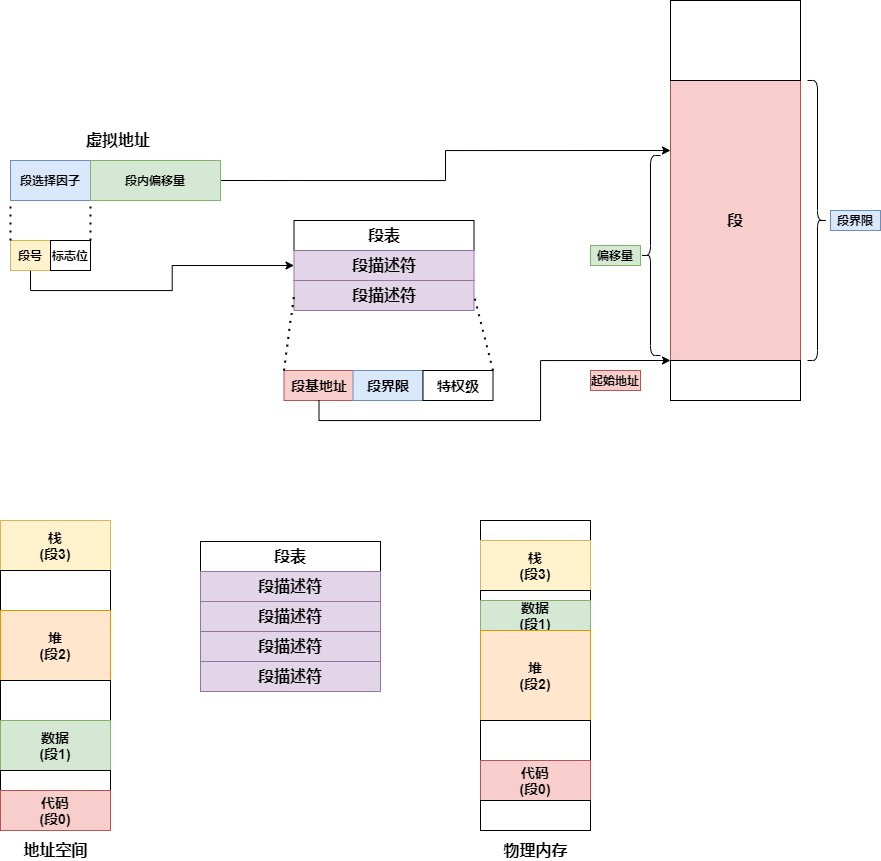

The diagram above was exported from draw.io. Its source (the exported page's mxGraphModel, read from the mxfile embedded in the PNG):
<mxGraphModel dx="1205" dy="1865" grid="1" gridSize="10" guides="1" tooltips="1" connect="1" arrows="1" fold="1" page="1" pageScale="1" pageWidth="827" pageHeight="1169" math="0" shadow="0">
  <root>
    <mxCell id="0" />
    <mxCell id="1" parent="0" />
    <mxCell id="LTGbqtVLtCvAqKSgdj1h-1" value="&lt;b style=&quot;font-size: 14px&quot;&gt;栈&lt;br&gt;(段3)&lt;/b&gt;" style="rounded=0;whiteSpace=wrap;html=1;fillColor=#fff2cc;strokeColor=#d6b656;" vertex="1" parent="1">
      <mxGeometry y="400" width="110" height="50" as="geometry" />
    </mxCell>
    <mxCell id="LTGbqtVLtCvAqKSgdj1h-3" value="" style="rounded=0;whiteSpace=wrap;html=1;" vertex="1" parent="1">
      <mxGeometry y="450" width="110" height="40" as="geometry" />
    </mxCell>
    <mxCell id="LTGbqtVLtCvAqKSgdj1h-4" value="&lt;span style=&quot;font-size: 14px&quot;&gt;&lt;b&gt;堆&lt;br&gt;(段2)&lt;br&gt;&lt;/b&gt;&lt;/span&gt;" style="rounded=0;whiteSpace=wrap;html=1;fillColor=#ffe6cc;strokeColor=#d79b00;" vertex="1" parent="1">
      <mxGeometry y="490" width="110" height="70" as="geometry" />
    </mxCell>
    <mxCell id="LTGbqtVLtCvAqKSgdj1h-5" value="" style="rounded=0;whiteSpace=wrap;html=1;" vertex="1" parent="1">
      <mxGeometry y="560" width="110" height="40" as="geometry" />
    </mxCell>
    <mxCell id="LTGbqtVLtCvAqKSgdj1h-6" value="&lt;b style=&quot;font-size: 14px&quot;&gt;数据&lt;br&gt;(段1)&lt;br&gt;&lt;/b&gt;" style="rounded=0;whiteSpace=wrap;html=1;fillColor=#d5e8d4;strokeColor=#82b366;" vertex="1" parent="1">
      <mxGeometry y="600" width="110" height="50" as="geometry" />
    </mxCell>
    <mxCell id="LTGbqtVLtCvAqKSgdj1h-7" value="" style="rounded=0;whiteSpace=wrap;html=1;" vertex="1" parent="1">
      <mxGeometry y="650" width="110" height="20" as="geometry" />
    </mxCell>
    <mxCell id="LTGbqtVLtCvAqKSgdj1h-8" value="&lt;b style=&quot;font-size: 14px&quot;&gt;代码&lt;br&gt;(段0)&lt;br&gt;&lt;/b&gt;" style="rounded=0;whiteSpace=wrap;html=1;fillColor=#f8cecc;strokeColor=#b85450;" vertex="1" parent="1">
      <mxGeometry y="670" width="110" height="40" as="geometry" />
    </mxCell>
    <mxCell id="LTGbqtVLtCvAqKSgdj1h-11" style="edgeStyle=orthogonalEdgeStyle;rounded=0;orthogonalLoop=1;jettySize=auto;html=1;exitX=0.75;exitY=1;exitDx=0;exitDy=0;entryX=0.75;entryY=0;entryDx=0;entryDy=0;" edge="1" parent="1" source="LTGbqtVLtCvAqKSgdj1h-9">
      <mxGeometry relative="1" as="geometry">
        <mxPoint x="428.5" y="99" as="targetPoint" />
      </mxGeometry>
    </mxCell>
    <mxCell id="LTGbqtVLtCvAqKSgdj1h-9" value="&lt;b&gt;&lt;font style=&quot;font-size: 16px&quot;&gt;段表&lt;/font&gt;&lt;/b&gt;" style="rounded=0;whiteSpace=wrap;html=1;" vertex="1" parent="1">
      <mxGeometry x="293.5" y="100" width="180" height="30" as="geometry" />
    </mxCell>
    <mxCell id="LTGbqtVLtCvAqKSgdj1h-15" style="edgeStyle=orthogonalEdgeStyle;rounded=0;orthogonalLoop=1;jettySize=auto;html=1;exitX=0.75;exitY=1;exitDx=0;exitDy=0;entryX=0.75;entryY=0;entryDx=0;entryDy=0;" edge="1" parent="1">
      <mxGeometry relative="1" as="geometry">
        <mxPoint x="428.5" y="189" as="sourcePoint" />
        <mxPoint x="428.5" y="189" as="targetPoint" />
      </mxGeometry>
    </mxCell>
    <mxCell id="LTGbqtVLtCvAqKSgdj1h-17" value="&lt;b&gt;&lt;font style=&quot;font-size: 16px&quot;&gt;段描述符&lt;/font&gt;&lt;/b&gt;" style="rounded=0;whiteSpace=wrap;html=1;fillColor=#e1d5e7;strokeColor=#9673a6;" vertex="1" parent="1">
      <mxGeometry x="293.5" y="130" width="180" height="30" as="geometry" />
    </mxCell>
    <mxCell id="LTGbqtVLtCvAqKSgdj1h-18" value="&lt;b&gt;&lt;font style=&quot;font-size: 16px&quot;&gt;段描述符&lt;/font&gt;&lt;/b&gt;" style="rounded=0;whiteSpace=wrap;html=1;fillColor=#e1d5e7;strokeColor=#9673a6;" vertex="1" parent="1">
      <mxGeometry x="293.5" y="160" width="180" height="30" as="geometry" />
    </mxCell>
    <mxCell id="LTGbqtVLtCvAqKSgdj1h-22" value="" style="group" vertex="1" connectable="0" parent="1">
      <mxGeometry x="283.5" y="250" width="209" height="30" as="geometry" />
    </mxCell>
    <mxCell id="LTGbqtVLtCvAqKSgdj1h-19" value="&lt;b&gt;&lt;font style=&quot;font-size: 14px&quot;&gt;段基地址&lt;/font&gt;&lt;/b&gt;" style="rounded=0;whiteSpace=wrap;html=1;fillColor=#f8cecc;strokeColor=#b85450;" vertex="1" parent="LTGbqtVLtCvAqKSgdj1h-22">
      <mxGeometry width="70" height="30" as="geometry" />
    </mxCell>
    <mxCell id="LTGbqtVLtCvAqKSgdj1h-20" value="&lt;span style=&quot;font-size: 14px&quot;&gt;&lt;b&gt;段界限&lt;/b&gt;&lt;/span&gt;" style="rounded=0;whiteSpace=wrap;html=1;fillColor=#dae8fc;strokeColor=#6c8ebf;" vertex="1" parent="LTGbqtVLtCvAqKSgdj1h-22">
      <mxGeometry x="69" width="70" height="30" as="geometry" />
    </mxCell>
    <mxCell id="LTGbqtVLtCvAqKSgdj1h-21" value="&lt;span style=&quot;font-size: 14px&quot;&gt;&lt;b&gt;特权级&lt;/b&gt;&lt;/span&gt;" style="rounded=0;whiteSpace=wrap;html=1;" vertex="1" parent="LTGbqtVLtCvAqKSgdj1h-22">
      <mxGeometry x="139" width="70" height="30" as="geometry" />
    </mxCell>
    <mxCell id="LTGbqtVLtCvAqKSgdj1h-23" value="" style="endArrow=none;dashed=1;html=1;dashPattern=1 3;strokeWidth=2;entryX=0;entryY=0.5;entryDx=0;entryDy=0;exitX=0;exitY=0;exitDx=0;exitDy=0;" edge="1" parent="1" source="LTGbqtVLtCvAqKSgdj1h-19" target="LTGbqtVLtCvAqKSgdj1h-18">
      <mxGeometry width="50" height="50" relative="1" as="geometry">
        <mxPoint x="313.5" y="240" as="sourcePoint" />
        <mxPoint x="283.5" y="220" as="targetPoint" />
      </mxGeometry>
    </mxCell>
    <mxCell id="LTGbqtVLtCvAqKSgdj1h-24" value="" style="endArrow=none;dashed=1;html=1;dashPattern=1 3;strokeWidth=2;entryX=1;entryY=0.5;entryDx=0;entryDy=0;exitX=1;exitY=0;exitDx=0;exitDy=0;" edge="1" parent="1" source="LTGbqtVLtCvAqKSgdj1h-21" target="LTGbqtVLtCvAqKSgdj1h-18">
      <mxGeometry width="50" height="50" relative="1" as="geometry">
        <mxPoint x="522.5" y="270" as="sourcePoint" />
        <mxPoint x="502.5" y="180" as="targetPoint" />
      </mxGeometry>
    </mxCell>
    <mxCell id="LTGbqtVLtCvAqKSgdj1h-25" value="&lt;b&gt;&lt;font style=&quot;font-size: 16px&quot;&gt;地址空间&lt;/font&gt;&lt;/b&gt;" style="text;html=1;strokeColor=none;fillColor=none;align=center;verticalAlign=middle;whiteSpace=wrap;rounded=0;" vertex="1" parent="1">
      <mxGeometry x="12.5" y="720" width="85" height="20" as="geometry" />
    </mxCell>
    <mxCell id="LTGbqtVLtCvAqKSgdj1h-33" value="&lt;b&gt;&lt;font style=&quot;font-size: 16px&quot;&gt;物理内存&lt;/font&gt;&lt;/b&gt;" style="text;html=1;strokeColor=none;fillColor=none;align=center;verticalAlign=middle;whiteSpace=wrap;rounded=0;" vertex="1" parent="1">
      <mxGeometry x="492.5" y="720" width="85" height="20" as="geometry" />
    </mxCell>
    <mxCell id="LTGbqtVLtCvAqKSgdj1h-42" value="" style="group" vertex="1" connectable="0" parent="1">
      <mxGeometry x="480" y="400" width="110" height="310" as="geometry" />
    </mxCell>
    <mxCell id="LTGbqtVLtCvAqKSgdj1h-34" value="" style="rounded=0;whiteSpace=wrap;html=1;" vertex="1" parent="LTGbqtVLtCvAqKSgdj1h-42">
      <mxGeometry width="110" height="20" as="geometry" />
    </mxCell>
    <mxCell id="LTGbqtVLtCvAqKSgdj1h-35" value="&lt;b style=&quot;font-size: 14px&quot;&gt;栈&lt;br&gt;(段3)&lt;/b&gt;" style="rounded=0;whiteSpace=wrap;html=1;fillColor=#fff2cc;strokeColor=#d6b656;" vertex="1" parent="LTGbqtVLtCvAqKSgdj1h-42">
      <mxGeometry y="20" width="110" height="50" as="geometry" />
    </mxCell>
    <mxCell id="LTGbqtVLtCvAqKSgdj1h-36" value="" style="rounded=0;whiteSpace=wrap;html=1;" vertex="1" parent="LTGbqtVLtCvAqKSgdj1h-42">
      <mxGeometry y="70" width="110" height="10" as="geometry" />
    </mxCell>
    <mxCell id="LTGbqtVLtCvAqKSgdj1h-37" value="&lt;b style=&quot;font-size: 14px&quot;&gt;数据&lt;br&gt;(段1)&lt;br&gt;&lt;/b&gt;" style="rounded=0;whiteSpace=wrap;html=1;fillColor=#d5e8d4;strokeColor=#82b366;" vertex="1" parent="LTGbqtVLtCvAqKSgdj1h-42">
      <mxGeometry y="80" width="110" height="30" as="geometry" />
    </mxCell>
    <mxCell id="LTGbqtVLtCvAqKSgdj1h-38" value="&lt;span style=&quot;font-size: 14px&quot;&gt;&lt;b&gt;堆&lt;br&gt;(段2)&lt;br&gt;&lt;/b&gt;&lt;/span&gt;" style="rounded=0;whiteSpace=wrap;html=1;fillColor=#ffe6cc;strokeColor=#d79b00;" vertex="1" parent="LTGbqtVLtCvAqKSgdj1h-42">
      <mxGeometry y="110" width="110" height="90" as="geometry" />
    </mxCell>
    <mxCell id="LTGbqtVLtCvAqKSgdj1h-39" value="" style="rounded=0;whiteSpace=wrap;html=1;" vertex="1" parent="LTGbqtVLtCvAqKSgdj1h-42">
      <mxGeometry y="200" width="110" height="40" as="geometry" />
    </mxCell>
    <mxCell id="LTGbqtVLtCvAqKSgdj1h-40" value="&lt;b style=&quot;font-size: 14px&quot;&gt;代码&lt;br&gt;(段0)&lt;br&gt;&lt;/b&gt;" style="rounded=0;whiteSpace=wrap;html=1;fillColor=#f8cecc;strokeColor=#b85450;" vertex="1" parent="LTGbqtVLtCvAqKSgdj1h-42">
      <mxGeometry y="240" width="110" height="40" as="geometry" />
    </mxCell>
    <mxCell id="LTGbqtVLtCvAqKSgdj1h-41" value="" style="rounded=0;whiteSpace=wrap;html=1;" vertex="1" parent="LTGbqtVLtCvAqKSgdj1h-42">
      <mxGeometry y="280" width="110" height="30" as="geometry" />
    </mxCell>
    <mxCell id="LTGbqtVLtCvAqKSgdj1h-43" value="&lt;b&gt;段选择因子&lt;/b&gt;" style="rounded=0;whiteSpace=wrap;html=1;fillColor=#dae8fc;strokeColor=#6c8ebf;" vertex="1" parent="1">
      <mxGeometry x="10" y="40" width="80" height="40" as="geometry" />
    </mxCell>
    <mxCell id="LTGbqtVLtCvAqKSgdj1h-55" style="edgeStyle=orthogonalEdgeStyle;rounded=0;orthogonalLoop=1;jettySize=auto;html=1;exitX=1;exitY=0.5;exitDx=0;exitDy=0;entryX=0;entryY=0.25;entryDx=0;entryDy=0;" edge="1" parent="1" source="LTGbqtVLtCvAqKSgdj1h-44" target="LTGbqtVLtCvAqKSgdj1h-51">
      <mxGeometry relative="1" as="geometry" />
    </mxCell>
    <mxCell id="LTGbqtVLtCvAqKSgdj1h-44" value="&lt;b&gt;段内偏移量&lt;/b&gt;" style="rounded=0;whiteSpace=wrap;html=1;fillColor=#d5e8d4;strokeColor=#82b366;" vertex="1" parent="1">
      <mxGeometry x="90" y="40" width="130" height="40" as="geometry" />
    </mxCell>
    <mxCell id="LTGbqtVLtCvAqKSgdj1h-45" value="&lt;b&gt;&lt;font style=&quot;font-size: 16px&quot;&gt;虚拟地址&lt;/font&gt;&lt;/b&gt;" style="text;html=1;strokeColor=none;fillColor=none;align=center;verticalAlign=middle;whiteSpace=wrap;rounded=0;" vertex="1" parent="1">
      <mxGeometry x="32.5" y="10" width="170" height="20" as="geometry" />
    </mxCell>
    <mxCell id="LTGbqtVLtCvAqKSgdj1h-50" style="edgeStyle=orthogonalEdgeStyle;rounded=0;orthogonalLoop=1;jettySize=auto;html=1;exitX=0.5;exitY=1;exitDx=0;exitDy=0;entryX=0;entryY=0.5;entryDx=0;entryDy=0;" edge="1" parent="1" source="LTGbqtVLtCvAqKSgdj1h-46" target="LTGbqtVLtCvAqKSgdj1h-17">
      <mxGeometry relative="1" as="geometry" />
    </mxCell>
    <mxCell id="LTGbqtVLtCvAqKSgdj1h-46" value="&lt;b&gt;段号&lt;/b&gt;" style="rounded=0;whiteSpace=wrap;html=1;fillColor=#fff2cc;strokeColor=#d6b656;" vertex="1" parent="1">
      <mxGeometry x="10" y="120" width="40" height="30" as="geometry" />
    </mxCell>
    <mxCell id="LTGbqtVLtCvAqKSgdj1h-47" value="&lt;b&gt;标志位&lt;/b&gt;" style="rounded=0;whiteSpace=wrap;html=1;" vertex="1" parent="1">
      <mxGeometry x="50" y="120" width="40" height="30" as="geometry" />
    </mxCell>
    <mxCell id="LTGbqtVLtCvAqKSgdj1h-48" value="" style="endArrow=none;dashed=1;html=1;dashPattern=1 3;strokeWidth=2;entryX=0;entryY=1;entryDx=0;entryDy=0;exitX=0;exitY=0;exitDx=0;exitDy=0;" edge="1" parent="1" source="LTGbqtVLtCvAqKSgdj1h-46" target="LTGbqtVLtCvAqKSgdj1h-43">
      <mxGeometry width="50" height="50" relative="1" as="geometry">
        <mxPoint x="80" y="290" as="sourcePoint" />
        <mxPoint x="130" y="240" as="targetPoint" />
      </mxGeometry>
    </mxCell>
    <mxCell id="LTGbqtVLtCvAqKSgdj1h-49" value="" style="endArrow=none;dashed=1;html=1;dashPattern=1 3;strokeWidth=2;entryX=0;entryY=1;entryDx=0;entryDy=0;exitX=1;exitY=0;exitDx=0;exitDy=0;" edge="1" parent="1" source="LTGbqtVLtCvAqKSgdj1h-47" target="LTGbqtVLtCvAqKSgdj1h-44">
      <mxGeometry width="50" height="50" relative="1" as="geometry">
        <mxPoint x="20" y="130" as="sourcePoint" />
        <mxPoint x="20" y="90" as="targetPoint" />
      </mxGeometry>
    </mxCell>
    <mxCell id="LTGbqtVLtCvAqKSgdj1h-51" value="&lt;b&gt;&lt;font style=&quot;font-size: 16px&quot;&gt;段&lt;/font&gt;&lt;/b&gt;" style="rounded=0;whiteSpace=wrap;html=1;fillColor=#f8cecc;strokeColor=#b85450;" vertex="1" parent="1">
      <mxGeometry x="670" y="-40" width="130" height="280" as="geometry" />
    </mxCell>
    <mxCell id="LTGbqtVLtCvAqKSgdj1h-52" value="" style="rounded=0;whiteSpace=wrap;html=1;" vertex="1" parent="1">
      <mxGeometry x="670" y="240" width="130" height="40" as="geometry" />
    </mxCell>
    <mxCell id="LTGbqtVLtCvAqKSgdj1h-53" value="" style="rounded=0;whiteSpace=wrap;html=1;" vertex="1" parent="1">
      <mxGeometry x="670" y="-120" width="130" height="80" as="geometry" />
    </mxCell>
    <mxCell id="LTGbqtVLtCvAqKSgdj1h-54" style="edgeStyle=orthogonalEdgeStyle;rounded=0;orthogonalLoop=1;jettySize=auto;html=1;exitX=0.5;exitY=1;exitDx=0;exitDy=0;entryX=0;entryY=0;entryDx=0;entryDy=0;" edge="1" parent="1" source="LTGbqtVLtCvAqKSgdj1h-19" target="LTGbqtVLtCvAqKSgdj1h-52">
      <mxGeometry relative="1" as="geometry">
        <Array as="points">
          <mxPoint x="319" y="300" />
          <mxPoint x="540" y="300" />
          <mxPoint x="540" y="240" />
        </Array>
      </mxGeometry>
    </mxCell>
    <mxCell id="LTGbqtVLtCvAqKSgdj1h-56" value="" style="shape=curlyBracket;whiteSpace=wrap;html=1;rounded=1;" vertex="1" parent="1">
      <mxGeometry x="640" y="35" width="20" height="200" as="geometry" />
    </mxCell>
    <mxCell id="LTGbqtVLtCvAqKSgdj1h-59" value="&lt;b&gt;偏移量&lt;/b&gt;" style="rounded=0;whiteSpace=wrap;html=1;fillColor=#d5e8d4;strokeColor=#82b366;" vertex="1" parent="1">
      <mxGeometry x="590" y="125" width="50" height="20" as="geometry" />
    </mxCell>
    <mxCell id="LTGbqtVLtCvAqKSgdj1h-65" value="&lt;b&gt;起始地址&lt;/b&gt;" style="rounded=0;whiteSpace=wrap;html=1;fillColor=#f8cecc;strokeColor=#b85450;" vertex="1" parent="1">
      <mxGeometry x="590" y="250" width="50" height="20" as="geometry" />
    </mxCell>
    <mxCell id="LTGbqtVLtCvAqKSgdj1h-67" value="&lt;b&gt;段界限&lt;/b&gt;" style="rounded=0;whiteSpace=wrap;html=1;fillColor=#dae8fc;strokeColor=#6c8ebf;" vertex="1" parent="1">
      <mxGeometry x="830" y="90" width="50" height="20" as="geometry" />
    </mxCell>
    <mxCell id="LTGbqtVLtCvAqKSgdj1h-68" value="" style="shape=curlyBracket;whiteSpace=wrap;html=1;rounded=1;flipH=1;" vertex="1" parent="1">
      <mxGeometry x="807" y="-40" width="20" height="280" as="geometry" />
    </mxCell>
    <mxCell id="LTGbqtVLtCvAqKSgdj1h-69" style="edgeStyle=orthogonalEdgeStyle;rounded=0;orthogonalLoop=1;jettySize=auto;html=1;exitX=0.75;exitY=1;exitDx=0;exitDy=0;entryX=0.75;entryY=0;entryDx=0;entryDy=0;" edge="1" parent="1" source="LTGbqtVLtCvAqKSgdj1h-70">
      <mxGeometry relative="1" as="geometry">
        <mxPoint x="335" y="420" as="targetPoint" />
      </mxGeometry>
    </mxCell>
    <mxCell id="LTGbqtVLtCvAqKSgdj1h-70" value="&lt;b&gt;&lt;font style=&quot;font-size: 16px&quot;&gt;段表&lt;/font&gt;&lt;/b&gt;" style="rounded=0;whiteSpace=wrap;html=1;" vertex="1" parent="1">
      <mxGeometry x="200" y="421" width="180" height="30" as="geometry" />
    </mxCell>
    <mxCell id="LTGbqtVLtCvAqKSgdj1h-71" style="edgeStyle=orthogonalEdgeStyle;rounded=0;orthogonalLoop=1;jettySize=auto;html=1;exitX=0.75;exitY=1;exitDx=0;exitDy=0;entryX=0.75;entryY=0;entryDx=0;entryDy=0;" edge="1" parent="1">
      <mxGeometry relative="1" as="geometry">
        <mxPoint x="335" y="510" as="sourcePoint" />
        <mxPoint x="335" y="510" as="targetPoint" />
      </mxGeometry>
    </mxCell>
    <mxCell id="LTGbqtVLtCvAqKSgdj1h-72" value="&lt;b&gt;&lt;font style=&quot;font-size: 16px&quot;&gt;段描述符&lt;/font&gt;&lt;/b&gt;" style="rounded=0;whiteSpace=wrap;html=1;fillColor=#e1d5e7;strokeColor=#9673a6;" vertex="1" parent="1">
      <mxGeometry x="200" y="451" width="180" height="30" as="geometry" />
    </mxCell>
    <mxCell id="LTGbqtVLtCvAqKSgdj1h-73" value="&lt;b&gt;&lt;font style=&quot;font-size: 16px&quot;&gt;段描述符&lt;/font&gt;&lt;/b&gt;" style="rounded=0;whiteSpace=wrap;html=1;fillColor=#e1d5e7;strokeColor=#9673a6;" vertex="1" parent="1">
      <mxGeometry x="200" y="481" width="180" height="30" as="geometry" />
    </mxCell>
    <mxCell id="LTGbqtVLtCvAqKSgdj1h-74" value="&lt;b&gt;&lt;font style=&quot;font-size: 16px&quot;&gt;段描述符&lt;/font&gt;&lt;/b&gt;" style="rounded=0;whiteSpace=wrap;html=1;fillColor=#e1d5e7;strokeColor=#9673a6;" vertex="1" parent="1">
      <mxGeometry x="200" y="511" width="180" height="30" as="geometry" />
    </mxCell>
    <mxCell id="LTGbqtVLtCvAqKSgdj1h-75" value="&lt;b&gt;&lt;font style=&quot;font-size: 16px&quot;&gt;段描述符&lt;/font&gt;&lt;/b&gt;" style="rounded=0;whiteSpace=wrap;html=1;fillColor=#e1d5e7;strokeColor=#9673a6;" vertex="1" parent="1">
      <mxGeometry x="200" y="541" width="180" height="30" as="geometry" />
    </mxCell>
  </root>
</mxGraphModel>